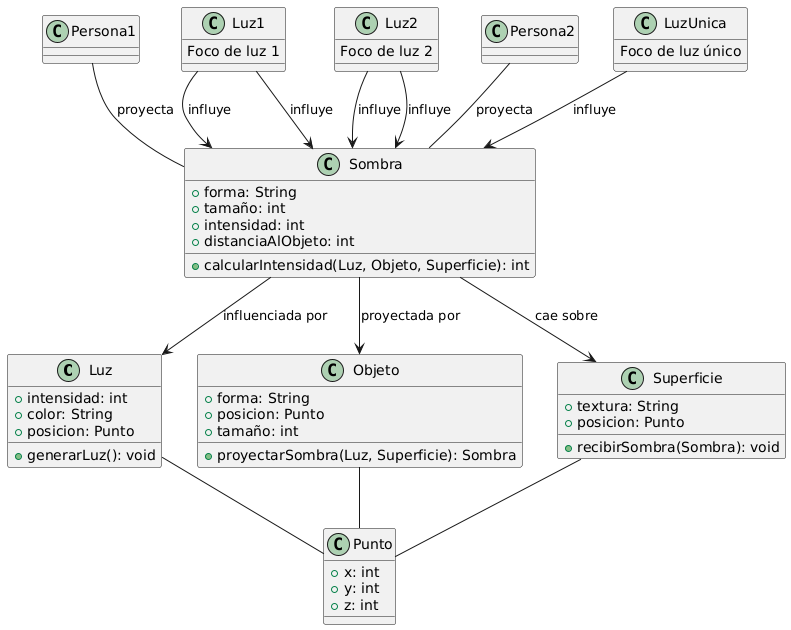

The diagram above was rendered by PlantUML. Its source (embedded in the PNG):
@startuml
' Clases iniciales de Luz, Objeto, Superficie y Sombra
class Luz {
  +intensidad: int
  +color: String
  +posicion: Punto
  +generarLuz(): void
}

class Objeto {
  +forma: String
  +posicion: Punto
  +tamaño: int
  +proyectarSombra(Luz, Superficie): Sombra
}

class Superficie {
  +textura: String
  +posicion: Punto
  +recibirSombra(Sombra): void
}

class Sombra {
  +forma: String
  +tamaño: int
  +intensidad: int
  +distanciaAlObjeto: int
  +calcularIntensidad(Luz, Objeto, Superficie): int
}

class Punto {
  +x: int
  +y: int
  +z: int
}

Luz -- Punto
Objeto -- Punto
Superficie -- Punto
Sombra --> Objeto : proyectada por
Sombra --> Luz : influenciada por
Sombra --> Superficie : cae sobre

' Escenario 1: Una persona y dos focos de luz

Persona1 -- Sombra : proyecta

Luz1 : Foco de luz 1
Luz2 : Foco de luz 2
Luz1 --> Sombra : influye
Luz2 --> Sombra : influye

' Escenario 2: Dos personas y dos focos de luz
Persona2 -- Sombra : proyecta
Luz1 --> Sombra : influye
Luz2 --> Sombra : influye

' Escenario 3: Dos personas y un solo foco de luz
LuzUnica : Foco de luz único
LuzUnica --> Sombra : influye
@enduml